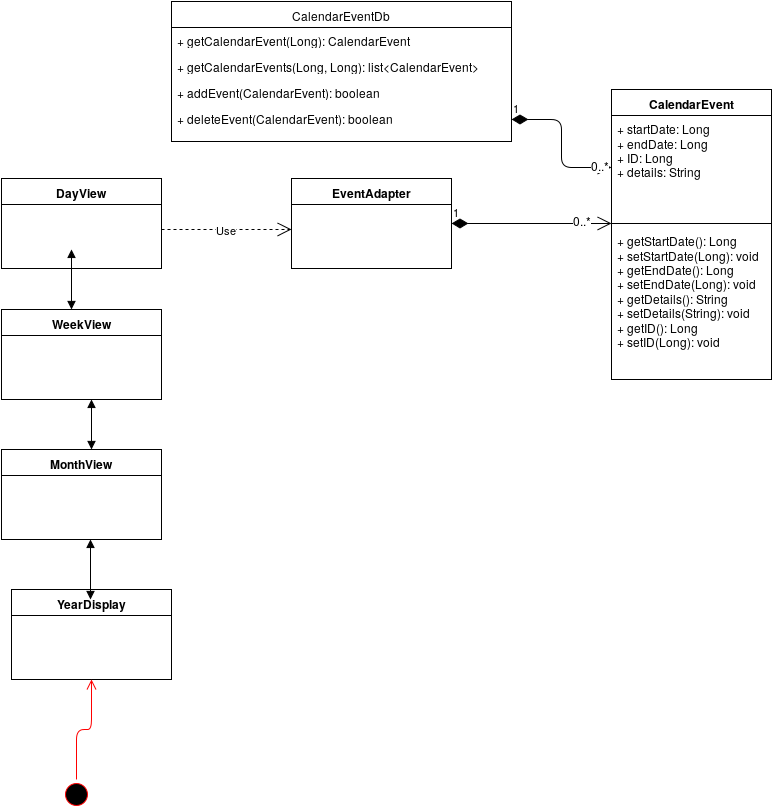

The diagram above was exported from draw.io. Its source (the exported page's mxGraphModel, read from the mxfile embedded in the PNG):
<mxGraphModel dx="1430" dy="890" grid="1" gridSize="10" guides="1" tooltips="1" connect="1" arrows="1" fold="1" page="1" pageScale="1" pageWidth="850" pageHeight="1100" background="#ffffff" math="0" shadow="0">
  <root>
    <mxCell id="0" />
    <mxCell id="1" parent="0" />
    <mxCell id="2" value="CalendarEvent" style="swimlane;html=1;fontStyle=1;align=center;verticalAlign=top;childLayout=stackLayout;horizontal=1;startSize=26;horizontalStack=0;resizeParent=1;resizeLast=0;collapsible=1;marginBottom=0;swimlaneFillColor=#ffffff;" vertex="1" parent="1">
      <mxGeometry x="630" y="260" width="160" height="290" as="geometry" />
    </mxCell>
    <mxCell id="3" value="+ startDate: Long&lt;br&gt;+ endDate: Long&lt;br&gt;+ ID: Long&lt;br&gt;+ details: String&lt;br&gt;&lt;br&gt;" style="text;html=1;strokeColor=none;fillColor=none;align=left;verticalAlign=top;spacingLeft=4;spacingRight=4;whiteSpace=wrap;overflow=hidden;rotatable=0;points=[[0,0.5],[1,0.5]];portConstraint=eastwest;" vertex="1" parent="2">
      <mxGeometry y="26" width="160" height="104" as="geometry" />
    </mxCell>
    <mxCell id="4" value="" style="line;html=1;strokeWidth=1;fillColor=none;align=left;verticalAlign=middle;spacingTop=-1;spacingLeft=3;spacingRight=3;rotatable=0;labelPosition=right;points=[];portConstraint=eastwest;" vertex="1" parent="2">
      <mxGeometry y="130" width="160" height="8" as="geometry" />
    </mxCell>
    <mxCell id="5" value="+ getStartDate(): Long&lt;br&gt;+ setStartDate(Long): void&lt;br&gt;+ getEndDate(): Long&lt;br&gt;+ setEndDate(Long): void&lt;br&gt;+ getDetails(): String&lt;br&gt;+ setDetails(String): void&lt;br&gt;+ getID(): Long&lt;br&gt;+ setID(Long): void&lt;br&gt;&lt;br&gt;" style="text;html=1;strokeColor=none;fillColor=none;align=left;verticalAlign=top;spacingLeft=4;spacingRight=4;whiteSpace=wrap;overflow=hidden;rotatable=0;points=[[0,0.5],[1,0.5]];portConstraint=eastwest;" vertex="1" parent="2">
      <mxGeometry y="138" width="160" height="152" as="geometry" />
    </mxCell>
    <mxCell id="6" value="CalendarEventDb" style="swimlane;html=1;fontStyle=0;childLayout=stackLayout;horizontal=1;startSize=26;fillColor=none;horizontalStack=0;resizeParent=1;resizeLast=0;collapsible=1;marginBottom=0;swimlaneFillColor=#ffffff;" vertex="1" parent="1">
      <mxGeometry x="190" y="172" width="340" height="140" as="geometry" />
    </mxCell>
    <mxCell id="7" value="+ getCalendarEvent(Long): CalendarEvent&lt;br&gt;" style="text;html=1;strokeColor=none;fillColor=none;align=left;verticalAlign=top;spacingLeft=4;spacingRight=4;whiteSpace=wrap;overflow=hidden;rotatable=0;points=[[0,0.5],[1,0.5]];portConstraint=eastwest;" vertex="1" parent="6">
      <mxGeometry y="26" width="340" height="26" as="geometry" />
    </mxCell>
    <mxCell id="8" value="+ getCalendarEvents(Long, Long): list&amp;lt;CalendarEvent&amp;gt;&lt;br&gt;" style="text;html=1;strokeColor=none;fillColor=none;align=left;verticalAlign=top;spacingLeft=4;spacingRight=4;whiteSpace=wrap;overflow=hidden;rotatable=0;points=[[0,0.5],[1,0.5]];portConstraint=eastwest;" vertex="1" parent="6">
      <mxGeometry y="52" width="340" height="26" as="geometry" />
    </mxCell>
    <mxCell id="9" value="+ addEvent(CalendarEvent): boolean&lt;br&gt;" style="text;html=1;strokeColor=none;fillColor=none;align=left;verticalAlign=top;spacingLeft=4;spacingRight=4;whiteSpace=wrap;overflow=hidden;rotatable=0;points=[[0,0.5],[1,0.5]];portConstraint=eastwest;" vertex="1" parent="6">
      <mxGeometry y="78" width="340" height="26" as="geometry" />
    </mxCell>
    <mxCell id="10" value="+ deleteEvent(CalendarEvent): boolean&lt;br&gt;" style="text;html=1;strokeColor=none;fillColor=none;align=left;verticalAlign=top;spacingLeft=4;spacingRight=4;whiteSpace=wrap;overflow=hidden;rotatable=0;points=[[0,0.5],[1,0.5]];portConstraint=eastwest;" vertex="1" parent="6">
      <mxGeometry y="104" width="340" height="26" as="geometry" />
    </mxCell>
    <mxCell id="11" value="WeekView" style="swimlane;html=1;fontStyle=1;align=center;verticalAlign=top;childLayout=stackLayout;horizontal=1;startSize=26;horizontalStack=0;resizeParent=1;resizeLast=0;collapsible=1;marginBottom=0;swimlaneFillColor=#ffffff;" vertex="1" parent="1">
      <mxGeometry x="20" y="480" width="160" height="90" as="geometry" />
    </mxCell>
    <mxCell id="15" value="EventAdapter" style="swimlane;html=1;fontStyle=1;align=center;verticalAlign=top;childLayout=stackLayout;horizontal=1;startSize=26;horizontalStack=0;resizeParent=1;resizeLast=0;collapsible=1;marginBottom=0;swimlaneFillColor=#ffffff;" vertex="1" parent="1">
      <mxGeometry x="310" y="349" width="160" height="90" as="geometry" />
    </mxCell>
    <mxCell id="16" value="YearDisplay" style="swimlane;html=1;fontStyle=1;align=center;verticalAlign=top;childLayout=stackLayout;horizontal=1;startSize=26;horizontalStack=0;resizeParent=1;resizeLast=0;collapsible=1;marginBottom=0;swimlaneFillColor=#ffffff;" vertex="1" parent="1">
      <mxGeometry x="30" y="760" width="160" height="90" as="geometry" />
    </mxCell>
    <mxCell id="17" value="MonthView" style="swimlane;html=1;fontStyle=1;align=center;verticalAlign=top;childLayout=stackLayout;horizontal=1;startSize=26;horizontalStack=0;resizeParent=1;resizeLast=0;collapsible=1;marginBottom=0;swimlaneFillColor=#ffffff;" vertex="1" parent="1">
      <mxGeometry x="20" y="620" width="160" height="90" as="geometry" />
    </mxCell>
    <mxCell id="18" value="DayView" style="swimlane;html=1;fontStyle=1;align=center;verticalAlign=top;childLayout=stackLayout;horizontal=1;startSize=26;horizontalStack=0;resizeParent=1;resizeLast=0;collapsible=1;marginBottom=0;swimlaneFillColor=#ffffff;" vertex="1" parent="1">
      <mxGeometry x="20" y="349" width="160" height="90" as="geometry" />
    </mxCell>
    <mxCell id="19" value="1" style="endArrow=open;html=1;endSize=12;startArrow=diamondThin;startSize=14;startFill=1;edgeStyle=orthogonalEdgeStyle;align=left;verticalAlign=bottom;" edge="1" parent="1">
      <mxGeometry x="-1" y="3" relative="1" as="geometry">
        <mxPoint x="470" y="394" as="sourcePoint" />
        <mxPoint x="630" y="394" as="targetPoint" />
      </mxGeometry>
    </mxCell>
    <mxCell id="21" value="0..*" style="text;html=1;resizable=0;points=[];align=center;verticalAlign=middle;labelBackgroundColor=#ffffff;" vertex="1" connectable="0" parent="19">
      <mxGeometry x="0.8" y="1" relative="1" as="geometry">
        <mxPoint x="-14" y="-3" as="offset" />
      </mxGeometry>
    </mxCell>
    <mxCell id="20" value="Use" style="endArrow=open;endSize=12;dashed=1;html=1;" edge="1" parent="1">
      <mxGeometry width="160" relative="1" as="geometry">
        <mxPoint x="180" y="400" as="sourcePoint" />
        <mxPoint x="310" y="400" as="targetPoint" />
      </mxGeometry>
    </mxCell>
    <mxCell id="22" value="1" style="endArrow=open;html=1;endSize=12;startArrow=diamondThin;startSize=14;startFill=1;edgeStyle=orthogonalEdgeStyle;align=left;verticalAlign=bottom;" edge="1" parent="1" target="3">
      <mxGeometry x="-1" y="3" relative="1" as="geometry">
        <mxPoint x="530" y="290" as="sourcePoint" />
        <mxPoint x="690" y="290" as="targetPoint" />
        <Array as="points">
          <mxPoint x="580" y="290" />
          <mxPoint x="580" y="338" />
        </Array>
      </mxGeometry>
    </mxCell>
    <mxCell id="23" value="0..*" style="text;html=1;resizable=0;points=[];align=center;verticalAlign=middle;labelBackgroundColor=#ffffff;" vertex="1" connectable="0" parent="22">
      <mxGeometry x="0.8378" y="3" relative="1" as="geometry">
        <mxPoint as="offset" />
      </mxGeometry>
    </mxCell>
    <mxCell id="26" value="" style="ellipse;html=1;shape=startState;fillColor=#000000;strokeColor=#ff0000;" vertex="1" parent="1">
      <mxGeometry x="80" y="950" width="30" height="30" as="geometry" />
    </mxCell>
    <mxCell id="27" value="" style="edgeStyle=orthogonalEdgeStyle;html=1;verticalAlign=bottom;endArrow=open;endSize=8;strokeColor=#ff0000;" edge="1" source="26" parent="1">
      <mxGeometry relative="1" as="geometry">
        <mxPoint x="110" y="850" as="targetPoint" />
      </mxGeometry>
    </mxCell>
    <mxCell id="28" value="" style="endArrow=block;startArrow=block;endFill=1;startFill=1;html=1;" edge="1" parent="1">
      <mxGeometry width="160" relative="1" as="geometry">
        <mxPoint x="109" y="770" as="sourcePoint" />
        <mxPoint x="109" y="710" as="targetPoint" />
      </mxGeometry>
    </mxCell>
    <mxCell id="29" value="" style="endArrow=block;startArrow=block;endFill=1;startFill=1;html=1;" edge="1" parent="1">
      <mxGeometry width="160" relative="1" as="geometry">
        <mxPoint x="90" y="480" as="sourcePoint" />
        <mxPoint x="90" y="420" as="targetPoint" />
      </mxGeometry>
    </mxCell>
    <mxCell id="30" value="" style="endArrow=block;startArrow=block;endFill=1;startFill=1;html=1;" edge="1" parent="1">
      <mxGeometry width="160" relative="1" as="geometry">
        <mxPoint x="110" y="620" as="sourcePoint" />
        <mxPoint x="110" y="570" as="targetPoint" />
      </mxGeometry>
    </mxCell>
  </root>
</mxGraphModel>